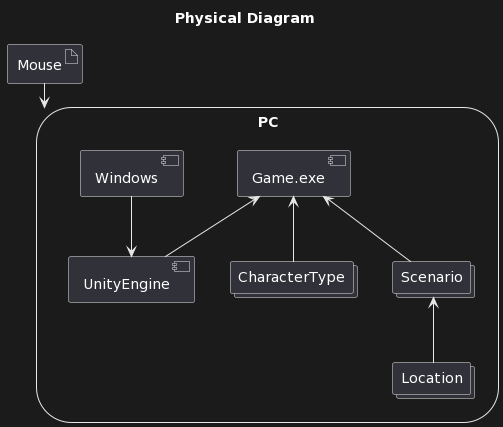

The diagram above was rendered by PlantUML. Its source (embedded in the PNG):
@startuml
title Physical Diagram

artifact Mouse
Mouse --> PC
storage PC {
collections CharacterType
collections Scenario
collections Location
component Game.exe
component UnityEngine
component Windows
}
Game.exe <-- CharacterType
Game.exe <-- UnityEngine
Game.exe <-- Scenario
Scenario <-- Location
Windows --> UnityEngine
@enduml